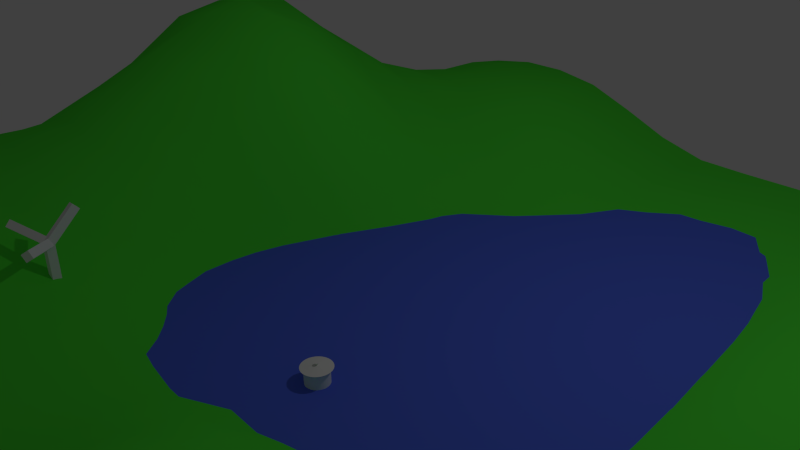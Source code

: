 # Source: sz-szene.blend  (saved by Blender 2.72.0; exported with 4.5.12 LTS)
import bpy
from mathutils import Matrix  # noqa: F401  (used for matrix-valued properties, if any)

bpy.ops.wm.read_factory_settings(use_empty=True)
scene = bpy.context.scene
scene.name = 'Scene'

# ---- collections
col_collection_1 = bpy.data.collections.new('Collection 1'); scene.collection.children.link(col_collection_1)

# ---- materials (node trees are filled in below, after node groups)
mat_material_001 = bpy.data.materials.new('Material.001')
mat_material_001.alpha_threshold = 0.0
mat_material_001.diffuse_color = (0.07813, 0.8, 0.04512, 1.0)
mat_material_001.roughness = 0.5
mat_material_002 = bpy.data.materials.new('Material.002')
mat_material_002.alpha_threshold = 0.0
mat_material_002.diffuse_color = (0.08516, 0.1472, 0.8, 1.0)
mat_material_002.roughness = 0.5

# ---- material node trees

# ---- world
world_world = bpy.data.worlds.new('World'); scene.world = world_world
world_world.color = (0.05088, 0.05088, 0.05088)
world_world.use_sun_shadow = False
world_world.sun_shadow_jitter_overblur = 0.0
world_world.cycles.sampling_method = 'MANUAL'
world_world.cycles.sample_map_resolution = 256

# ---- cameras
cam_camera = bpy.data.cameras.new('Camera')
cam_camera.clip_end = 100.0
cam_camera.lens = 35.0
cam_camera.sensor_width = 32.0
cam_camera.sensor_height = 18.0
cam_camera.ortho_scale = 7.314
cam_camera.dof.focus_distance = 0.0

# ---- lights
light_lamp = bpy.data.lights.new('Lamp', 'POINT')
light_lamp.transmission_factor = 0.0
light_lamp.cutoff_distance = 30.0
light_lamp.energy = 100.0
light_lamp.shadow_buffer_clip_start = 1.001
light_lamp.shadow_soft_size = 0.1
light_lamp.shadow_maximum_resolution = 0.006
light_lamp.use_absolute_resolution = True
light_lamp.cycles.use_multiple_importance_sampling = False

# ---- meshes
me_plane_001 = bpy.data.meshes.new('Plane.001')
me_plane_001.from_pydata([(-1.0, -1.0, 0.0), (1.0, -1.0, 0.0), (-1.0, 1.0, -0.02535), (1.0, 1.0, -0.08445), (-1.003, 0.001404, -0.07301), (0.0, -1.0, -0.08873), (1.0, 0.0, -0.1794), (0.0, 1.0, -0.002448), (0.0, 0.0, 0.09133), (-1.0, -0.5, -0.06922), (0.5, -1.0, -0.1365), (1.0, 0.5, -0.1301), (-0.5, 1.0, -0.05608), (-1.003, 0.5014, -0.06451), (-0.5, -1.0, 0.0), (1.0, -0.5, -0.07548), (0.5, 1.0, -0.1488), (0.0, 0.5, 0.02465), (0.0, -0.5, -0.0537), (-0.5417, 0.003812, 0.09947), (0.5, 0.0, -0.3735), (0.5, 0.5, -0.17), (-0.5153, 0.5074, 0.009378), (-0.5264, -0.5036, 0.04295), (0.5, -0.5, -0.2258), (-1.0, -0.75, -0.01963), (0.75, -1.0, -0.03596), (1.0, 0.75, -0.1488), (-0.75, 1.0, -0.05608), (-1.008, 0.2537, -0.06221), (-0.25, -1.0, -0.002572), (1.0, -0.25, -0.1794), (0.25, 1.0, -0.08445), (0.0, 0.75, -0.004651), (-0.001236, -0.2502, 0.02328), (-0.7785, 0.005216, 0.006779), (0.25, 0.0, -0.128), (-1.001, -0.2502, -0.07733), (0.25, -1.0, -0.1563), (1.0, 0.25, -0.1087), (-0.25, 1.0, -0.02535), (-1.0, 0.75, -0.05812), (-0.75, -1.0, 0.0), (1.0, -0.75, 0.0), (0.75, 1.0, -0.1488), (0.0, 0.25, 0.09358), (0.0, -0.75, -0.103), (-0.265, -0.0004335, 0.1209), (0.75, 0.0, -0.4076), (0.5, 0.75, -0.1709), (0.5, 0.25, -0.265), (0.25, 0.5, -0.05175), (0.75, 0.5, -0.1858), (-0.5002, 0.7501, -0.1063), (-0.5283, 0.2629, 0.08368), (-0.7649, 0.5072, -0.04663), (-0.2528, 0.5014, 0.03095), (-0.5465, -0.2561, 0.07517), (-0.5013, -0.7502, 0.002165), (-0.7638, -0.5019, -0.01761), (-0.2638, -0.5019, 0.0238), (0.5, -0.25, -0.3735), (0.5, -0.75, -0.1599), (0.25, -0.5, -0.1258), (0.75, -0.5, -0.1871), (0.75, 0.75, -0.1709), (-0.25, 0.75, -0.05608), (-0.2763, -0.2536, 0.07006), (0.75, -0.25, -0.4076), (0.25, 0.75, -0.09805), (0.25, 0.25, -0.02627), (0.75, 0.25, -0.2723), (-0.7502, 0.7501, -0.1062), (-0.7772, 0.2631, 0.01187), (-0.2569, 0.2533, 0.1089), (-0.7767, -0.2535, -0.003917), (-0.75, -0.75, -0.007293), (-0.25, -0.75, -0.004887), (0.25, -0.25, -0.1577), (0.25, -0.75, -0.1796), (0.75, -0.75, -0.05116), (-1.0, -0.875, -0.00217), (0.875, -1.0, -0.002572), (1.0, 0.875, -0.1299), (-0.875, 1.0, -0.05608), (-1.006, 0.128, -0.06546), (-0.125, -1.0, -0.03596), (1.0, -0.125, -0.188), (0.125, 1.0, -0.03422), (0.0, 0.875, -0.004651), (-0.0005704, -0.1251, 0.05582), (-0.8884, 0.003814, -0.0428), (0.125, 0.0, 0.01288), (-1.001, -0.3751, -0.07836), (0.375, -1.0, -0.1563), (1.0, 0.375, -0.1049), (-0.375, 1.0, -0.05608), (-1.0, 0.6251, -0.07474), (-0.625, -1.0, 0.0), (1.0, -0.625, -0.02328), (0.625, 1.0, -0.1488), (0.0, 0.375, 0.06084), (0.0, -0.625, -0.08873), (-0.4063, 0.001478, 0.1195), (0.625, 0.0, -0.4302), (0.5, 0.875, -0.1709), (0.5, 0.375, -0.2041), (0.125, 0.5, -0.004463), (0.625, 0.5, -0.1958), (-0.5, 0.875, -0.1068), (-0.5237, 0.3864, 0.06229), (-0.884, 0.5043, -0.07424), (-0.3843, 0.5045, 0.03171), (-0.5462, -0.1275, 0.08848), (-0.5114, -0.6266, 0.01962), (-0.8793, -0.5006, -0.05346), (-0.3978, -0.5031, 0.03932), (0.5, -0.125, -0.4302), (0.5, -0.625, -0.184), (0.125, -0.5, -0.09014), (0.625, -0.5, -0.222), (-1.0, -0.625, -0.04562), (0.625, -1.0, -0.08873), (1.0, 0.625, -0.1488), (-0.625, 1.0, -0.05608), (-1.006, 0.378, -0.05527), (-0.375, -1.0, 0.0), (1.0, -0.375, -0.138), (0.375, 1.0, -0.1299), (0.0, 0.625, -0.0006849), (-0.0006527, -0.3751, -0.01367), (-0.6651, 0.005254, 0.05439), (0.375, 0.0, -0.2872), (-1.001, -0.125, -0.07797), (0.125, -1.0, -0.1365), (1.0, 0.125, -0.1406), (-0.125, 1.0, 0.0), (-1.0, 0.875, -0.05608), (-0.875, -1.0, 0.0), (1.0, -0.875, 0.0), (0.875, 1.0, -0.1299), (0.0, 0.125, 0.1072), (0.0, -0.875, -0.103), (-0.1284, -0.000458, 0.113), (0.875, 0.0, -0.3196), (0.5, 0.625, -0.1497), (0.5, 0.125, -0.3222), (0.375, 0.5, -0.1049), (0.875, 0.5, -0.1635), (-0.5059, 0.6279, -0.04286), (-0.535, 0.1349, 0.09874), (-0.6423, 0.5084, -0.0253), (-0.125, 0.5, 0.03039), (-0.5401, -0.3805, 0.06378), (-0.5, -0.875, 0.0), (-0.6478, -0.5031, 0.02014), (-0.1292, -0.5006, -0.009265), (0.5, -0.375, -0.2959), (0.5, -0.875, -0.1563), (0.375, -0.5, -0.1808), (0.875, -0.5, -0.138), (0.75, 0.875, -0.1709), (0.75, 0.625, -0.1713), (0.625, 0.75, -0.1709), (0.875, 0.75, -0.1709), (-0.25, 0.875, -0.05608), (-0.2502, 0.6251, -0.02329), (-0.375, 0.75, -0.1068), (-0.125, 0.75, -0.0003578), (-0.2722, -0.1279, 0.09931), (-0.2728, -0.3781, 0.04108), (-0.4151, -0.2555, 0.08057), (-0.1362, -0.2515, 0.0498), (0.75, -0.125, -0.4302), (0.75, -0.375, -0.3196), (0.625, -0.25, -0.4302), (0.875, -0.25, -0.3196), (0.25, 0.875, -0.09805), (0.25, 0.625, -0.08445), (0.125, 0.75, -0.04218), (0.375, 0.75, -0.1488), (0.25, 0.375, -0.02774), (0.25, 0.125, -0.05055), (0.125, 0.25, 0.05793), (0.375, 0.25, -0.1529), (0.75, 0.375, -0.2151), (0.75, 0.125, -0.3245), (0.625, 0.25, -0.3096), (0.875, 0.25, -0.1813), (-0.75, 0.875, -0.1068), (-0.7553, 0.6275, -0.1006), (-0.875, 0.75, -0.1073), (-0.6255, 0.7503, -0.1056), (-0.7738, 0.3865, 0.01158), (-0.7778, 0.1358, 0.01061), (-0.893, 0.2587, -0.0303), (-0.6569, 0.265, 0.04911), (-0.2559, 0.3779, 0.07404), (-0.2588, 0.1271, 0.125), (-0.3929, 0.2583, 0.1004), (-0.1255, 0.2503, 0.1084), (-0.7782, -0.1255, 0.001244), (-0.7728, -0.3781, -0.01028), (-0.8864, -0.2516, -0.05085), (-0.6657, -0.2552, 0.04449), (-0.7543, -0.6256, -0.01686), (-0.75, -0.875, 0.0), (-0.875, -0.75, -0.0159), (-0.6257, -0.7501, 0.0006947), (-0.2543, -0.6256, 0.004765), (-0.25, -0.875, -0.004887), (-0.3757, -0.7501, 0.00114), (-0.125, -0.75, -0.04432), (0.25, -0.125, -0.175), (0.25, -0.375, -0.1249), (0.125, -0.25, -0.04148), (0.375, -0.25, -0.2891), (0.25, -0.625, -0.1577), (0.25, -0.875, -0.1796), (0.125, -0.75, -0.1563), (0.375, -0.75, -0.1796), (0.75, -0.625, -0.09637), (0.75, -0.875, -0.04432), (0.625, -0.75, -0.1098), (0.875, -0.75, -0.008499), (0.875, 0.875, -0.1488), (-0.125, 0.875, -0.0003578), (-0.1336, -0.1262, 0.0855), (0.875, -0.125, -0.3357), (0.375, 0.875, -0.1488), (0.375, 0.375, -0.1247), (0.875, 0.375, -0.166), (-0.625, 0.875, -0.1068), (-0.6522, 0.3881, 0.04202), (-0.1253, 0.3752, 0.0714), (-0.667, -0.1264, 0.04986), (-0.6342, -0.6263, 0.007773), (-0.1252, -0.625, -0.03556), (0.375, -0.125, -0.3357), (0.375, -0.625, -0.1789), (0.875, -0.625, -0.0528), (0.625, 0.875, -0.1709), (0.625, 0.625, -0.1727), (0.875, 0.625, -0.1709), (-0.375, 0.875, -0.1068), (-0.3777, 0.6263, -0.05015), (-0.125, 0.625, 0.003351), (-0.4127, -0.1282, 0.1035), (-0.41, -0.3798, 0.06048), (-0.1342, -0.3763, 0.01828), (0.625, -0.125, -0.4566), (0.625, -0.375, -0.3357), (0.875, -0.375, -0.2503), (0.125, 0.875, -0.04218), (0.125, 0.625, -0.03422), (0.375, 0.625, -0.1299), (0.125, 0.375, 0.03586), (0.125, 0.125, 0.0496), (0.375, 0.125, -0.1939), (0.625, 0.375, -0.2368), (0.625, 0.125, -0.3742), (0.875, 0.125, -0.2553), (-0.875, 0.875, -0.1068), (-0.8773, 0.6261, -0.1148), (-0.6316, 0.6282, -0.09224), (-0.8905, 0.3825, -0.02661), (-0.8907, 0.1324, -0.03538), (-0.6613, 0.1368, 0.05534), (-0.3902, 0.3823, 0.07072), (-0.3986, 0.131, 0.1188), (-0.1252, 0.1251, 0.1236), (-0.8868, -0.125, -0.04886), (-0.8842, -0.3763, -0.05439), (-0.66, -0.3798, 0.03515), (-0.8753, -0.625, -0.03881), (-0.875, -0.875, -0.001134), (-0.625, -0.875, 0.0), (-0.3842, -0.6263, 0.01593), (-0.375, -0.875, 0.0), (-0.125, -0.875, -0.04432), (0.125, -0.125, -0.02444), (0.125, -0.375, -0.05896), (0.375, -0.375, -0.2036), (0.125, -0.625, -0.1365), (0.125, -0.875, -0.1563), (0.375, -0.875, -0.1796), (0.625, -0.625, -0.1484), (0.625, -0.875, -0.103), (0.875, -0.875, -0.004887)], [], [(225, 83, 3, 140), (226, 89, 7, 136), (227, 90, 8, 143), (228, 87, 6, 144), (229, 105, 16, 128), (230, 106, 21, 147), (231, 95, 11, 148), (232, 109, 12, 124), (233, 110, 22, 151), (234, 101, 17, 152), (235, 113, 19, 131), (236, 114, 23, 155), (237, 102, 18, 156), (238, 117, 20, 132), (239, 118, 24, 159), (240, 99, 15, 160), (241, 161, 44, 100), (242, 162, 65, 163), (243, 123, 27, 164), (244, 165, 40, 96), (245, 166, 66, 167), (246, 129, 33, 168), (247, 169, 47, 103), (248, 170, 67, 171), (249, 130, 34, 172), (250, 173, 48, 104), (251, 174, 68, 175), (252, 127, 31, 176), (253, 177, 32, 88), (254, 178, 69, 179), (255, 145, 49, 180), (256, 181, 51, 107), (257, 182, 70, 183), (258, 146, 50, 184), (259, 185, 52, 108), (260, 186, 71, 187), (261, 135, 39, 188), (262, 189, 28, 84), (263, 190, 72, 191), (264, 149, 53, 192), (265, 193, 55, 111), (266, 194, 73, 195), (267, 150, 54, 196), (268, 197, 56, 112), (269, 198, 74, 199), (270, 141, 45, 200), (271, 201, 35, 91), (272, 202, 75, 203), (273, 153, 57, 204), (274, 205, 59, 115), (275, 206, 76, 207), (276, 154, 58, 208), (277, 209, 60, 116), (278, 210, 77, 211), (279, 142, 46, 212), (280, 213, 36, 92), (281, 214, 78, 215), (282, 157, 61, 216), (283, 217, 63, 119), (284, 218, 79, 219), (285, 158, 62, 220), (286, 221, 64, 120), (287, 222, 80, 223), (288, 139, 43, 224), (161, 225, 140, 44), (65, 164, 225, 161), (164, 27, 83, 225), (165, 226, 136, 40), (66, 168, 226, 165), (168, 33, 89, 226), (169, 227, 143, 47), (67, 172, 227, 169), (172, 34, 90, 227), (173, 228, 144, 48), (68, 176, 228, 173), (176, 31, 87, 228), (177, 229, 128, 32), (69, 180, 229, 177), (180, 49, 105, 229), (181, 230, 147, 51), (70, 184, 230, 181), (184, 50, 106, 230), (185, 231, 148, 52), (71, 188, 231, 185), (188, 39, 95, 231), (189, 232, 124, 28), (72, 192, 232, 189), (192, 53, 109, 232), (193, 233, 151, 55), (73, 196, 233, 193), (196, 54, 110, 233), (197, 234, 152, 56), (74, 200, 234, 197), (200, 45, 101, 234), (201, 235, 131, 35), (75, 204, 235, 201), (204, 57, 113, 235), (205, 236, 155, 59), (76, 208, 236, 205), (208, 58, 114, 236), (209, 237, 156, 60), (77, 212, 237, 209), (212, 46, 102, 237), (213, 238, 132, 36), (78, 216, 238, 213), (216, 61, 117, 238), (217, 239, 159, 63), (79, 220, 239, 217), (220, 62, 118, 239), (221, 240, 160, 64), (80, 224, 240, 221), (224, 43, 99, 240), (105, 241, 100, 16), (49, 163, 241, 105), (163, 65, 161, 241), (145, 242, 163, 49), (21, 108, 242, 145), (108, 52, 162, 242), (162, 243, 164, 65), (52, 148, 243, 162), (148, 11, 123, 243), (109, 244, 96, 12), (53, 167, 244, 109), (167, 66, 165, 244), (149, 245, 167, 53), (22, 112, 245, 149), (112, 56, 166, 245), (166, 246, 168, 66), (56, 152, 246, 166), (152, 17, 129, 246), (113, 247, 103, 19), (57, 171, 247, 113), (171, 67, 169, 247), (153, 248, 171, 57), (23, 116, 248, 153), (116, 60, 170, 248), (170, 249, 172, 67), (60, 156, 249, 170), (156, 18, 130, 249), (117, 250, 104, 20), (61, 175, 250, 117), (175, 68, 173, 250), (157, 251, 175, 61), (24, 120, 251, 157), (120, 64, 174, 251), (174, 252, 176, 68), (64, 160, 252, 174), (160, 15, 127, 252), (89, 253, 88, 7), (33, 179, 253, 89), (179, 69, 177, 253), (129, 254, 179, 33), (17, 107, 254, 129), (107, 51, 178, 254), (178, 255, 180, 69), (51, 147, 255, 178), (147, 21, 145, 255), (101, 256, 107, 17), (45, 183, 256, 101), (183, 70, 181, 256), (141, 257, 183, 45), (8, 92, 257, 141), (92, 36, 182, 257), (182, 258, 184, 70), (36, 132, 258, 182), (132, 20, 146, 258), (106, 259, 108, 21), (50, 187, 259, 106), (187, 71, 185, 259), (146, 260, 187, 50), (20, 104, 260, 146), (104, 48, 186, 260), (186, 261, 188, 71), (48, 144, 261, 186), (144, 6, 135, 261), (137, 262, 84, 2), (41, 191, 262, 137), (191, 72, 189, 262), (97, 263, 191, 41), (13, 111, 263, 97), (111, 55, 190, 263), (190, 264, 192, 72), (55, 151, 264, 190), (151, 22, 149, 264), (125, 265, 111, 13), (29, 195, 265, 125), (195, 73, 193, 265), (85, 266, 195, 29), (4, 91, 266, 85), (91, 35, 194, 266), (194, 267, 196, 73), (35, 131, 267, 194), (131, 19, 150, 267), (110, 268, 112, 22), (54, 199, 268, 110), (199, 74, 197, 268), (150, 269, 199, 54), (19, 103, 269, 150), (103, 47, 198, 269), (198, 270, 200, 74), (47, 143, 270, 198), (143, 8, 141, 270), (133, 271, 91, 4), (37, 203, 271, 133), (203, 75, 201, 271), (93, 272, 203, 37), (9, 115, 272, 93), (115, 59, 202, 272), (202, 273, 204, 75), (59, 155, 273, 202), (155, 23, 153, 273), (121, 274, 115, 9), (25, 207, 274, 121), (207, 76, 205, 274), (81, 275, 207, 25), (0, 138, 275, 81), (138, 42, 206, 275), (206, 276, 208, 76), (42, 98, 276, 206), (98, 14, 154, 276), (114, 277, 116, 23), (58, 211, 277, 114), (211, 77, 209, 277), (154, 278, 211, 58), (14, 126, 278, 154), (126, 30, 210, 278), (210, 279, 212, 77), (30, 86, 279, 210), (86, 5, 142, 279), (90, 280, 92, 8), (34, 215, 280, 90), (215, 78, 213, 280), (130, 281, 215, 34), (18, 119, 281, 130), (119, 63, 214, 281), (214, 282, 216, 78), (63, 159, 282, 214), (159, 24, 157, 282), (102, 283, 119, 18), (46, 219, 283, 102), (219, 79, 217, 283), (142, 284, 219, 46), (5, 134, 284, 142), (134, 38, 218, 284), (218, 285, 220, 79), (38, 94, 285, 218), (94, 10, 158, 285), (118, 286, 120, 24), (62, 223, 286, 118), (223, 80, 221, 286), (158, 287, 223, 62), (10, 122, 287, 158), (122, 26, 222, 287), (222, 288, 224, 80), (26, 82, 288, 222), (82, 1, 139, 288)])
me_plane_001.polygons.foreach_set('use_smooth', [True] * 256)
me_plane_001.materials.append(mat_material_001)
me_plane_001.use_remesh_preserve_volume = False
me_plane_001.use_remesh_preserve_attributes = False
me_plane_001.use_mirror_vertex_groups = False
me_plane_001.update()
me_plane_002 = bpy.data.meshes.new('Plane.002')
me_plane_002.from_pydata([(-1.0, -1.0, 0.0), (1.0, -1.0, 0.0), (-1.0, 1.0, 0.0), (1.0, 1.0, 0.0)], [], [(0, 1, 3, 2)])
me_plane_002.materials.append(mat_material_002)
me_plane_002.use_remesh_preserve_volume = False
me_plane_002.use_remesh_preserve_attributes = False
me_plane_002.use_mirror_vertex_groups = False
me_plane_002.update()
me_cube_003 = bpy.data.meshes.new('Cube.003')
me_cube_003.from_pydata([(-1.0, -1.0, -1.0), (-1.0, 1.0, -1.0), (1.0, 1.0, -1.0), (1.0, -1.0, -1.0), (-1.0, -1.0, 1.0), (-1.0, 1.0, 1.0), (1.0, 1.0, 1.0), (1.0, -1.0, 1.0)], [], [(4, 5, 1, 0), (5, 6, 2, 1), (6, 7, 3, 2), (7, 4, 0, 3), (0, 1, 2, 3), (7, 6, 5, 4)])
me_cube_003.use_remesh_preserve_volume = False
me_cube_003.use_remesh_preserve_attributes = False
me_cube_003.use_mirror_vertex_groups = False
me_cube_003.update()
me_cube_004 = bpy.data.meshes.new('Cube.004')
me_cube_004.from_pydata([(-0.9597, -2.051, -1.975), (-0.9597, -0.05128, -1.975), (1.04, -0.05128, -1.975), (1.04, -2.051, -1.975), (-0.9597, -2.051, 0.02459), (-0.9597, -0.05128, 0.02459), (1.04, -0.05128, 0.02459), (1.04, -2.051, 0.02459)], [], [(4, 5, 1, 0), (5, 6, 2, 1), (6, 7, 3, 2), (7, 4, 0, 3), (0, 1, 2, 3), (7, 6, 5, 4)])
me_cube_004.use_remesh_preserve_volume = False
me_cube_004.use_remesh_preserve_attributes = False
me_cube_004.use_mirror_vertex_groups = False
me_cube_004.update()
me_cube_007 = bpy.data.meshes.new('Cube.007')
me_cube_007.from_pydata([(-0.9597, -2.051, -1.975), (-0.9597, -0.05128, -1.975), (1.04, -0.05128, -1.975), (1.04, -2.051, -1.975), (-0.9597, -2.051, 0.02459), (-0.9597, -0.05128, 0.02459), (1.04, -0.05128, 0.02459), (1.04, -2.051, 0.02459)], [], [(4, 5, 1, 0), (5, 6, 2, 1), (6, 7, 3, 2), (7, 4, 0, 3), (0, 1, 2, 3), (7, 6, 5, 4)])
me_cube_007.use_remesh_preserve_volume = False
me_cube_007.use_remesh_preserve_attributes = False
me_cube_007.use_mirror_vertex_groups = False
me_cube_007.update()
me_cube_008 = bpy.data.meshes.new('Cube.008')
me_cube_008.from_pydata([(-0.9597, -2.051, -1.975), (-0.9597, -0.05128, -1.975), (1.04, -0.05128, -1.975), (1.04, -2.051, -1.975), (-0.9597, -2.051, 0.02459), (-0.9597, -0.05128, 0.02459), (1.04, -0.05128, 0.02459), (1.04, -2.051, 0.02459)], [], [(4, 5, 1, 0), (5, 6, 2, 1), (6, 7, 3, 2), (7, 4, 0, 3), (0, 1, 2, 3), (7, 6, 5, 4)])
me_cube_008.use_remesh_preserve_volume = False
me_cube_008.use_remesh_preserve_attributes = False
me_cube_008.use_mirror_vertex_groups = False
me_cube_008.update()
me_circle_001 = bpy.data.meshes.new('Circle.001')
me_circle_001.from_pydata([(0.0, 1.0, 0.0), (-0.1951, 0.9808, 0.0), (-0.3827, 0.9239, 0.0), (-0.5556, 0.8315, 0.0), (-0.7071, 0.7071, 0.0), (-0.8315, 0.5556, 0.0), (-0.9239, 0.3827, 0.0), (-0.9808, 0.1951, 0.0), (-1.0, 7.55e-08, 0.0), (-0.9808, -0.1951, 0.0), (-0.9239, -0.3827, 0.0), (-0.8315, -0.5556, 0.0), (-0.7071, -0.7071, 0.0), (-0.5556, -0.8315, 0.0), (-0.3827, -0.9239, 0.0), (-0.1951, -0.9808, 0.0), (3.258e-07, -1.0, 0.0), (0.1951, -0.9808, 0.0), (0.3827, -0.9239, 0.0), (0.5556, -0.8315, 0.0), (0.7071, -0.7071, 0.0), (0.8315, -0.5556, 0.0), (0.9239, -0.3827, 0.0), (0.9808, -0.1951, 0.0), (1.0, 9.656e-07, 0.0), (0.9808, 0.1951, 0.0), (0.9239, 0.3827, 0.0), (0.8315, 0.5556, 0.0), (0.7071, 0.7071, 0.0), (0.5556, 0.8315, 0.0), (0.3827, 0.9239, 0.0), (0.1951, 0.9808, 0.0), (0.0, 1.0, 0.0), (-0.1951, 0.9808, 0.0), (-0.3827, 0.9239, 0.0), (-0.5556, 0.8315, 0.0), (-0.7071, 0.7071, 0.0), (-0.8315, 0.5556, 0.0), (-0.9239, 0.3827, 0.0), (-0.9808, 0.1951, 0.0), (-1.0, 7.55e-08, 0.0), (-0.9808, -0.1951, 0.0), (-0.9239, -0.3827, 0.0), (-0.8315, -0.5556, 0.0), (-0.7071, -0.7071, 0.0), (-0.5556, -0.8315, 0.0), (-0.3827, -0.9239, 0.0), (-0.1951, -0.9808, 0.0), (3.258e-07, -1.0, 0.0), (0.1951, -0.9808, 0.0), (0.3827, -0.9239, 0.0), (0.5556, -0.8315, 0.0), (0.7071, -0.7071, 0.0), (0.8315, -0.5556, 0.0), (0.9239, -0.3827, 0.0), (0.9808, -0.1951, 0.0), (1.0, 9.656e-07, 0.0), (0.9808, 0.1951, 0.0), (0.9239, 0.3827, 0.0), (0.8315, 0.5556, 0.0), (0.7071, 0.7071, 0.0), (0.5556, 0.8315, 0.0), (0.3827, 0.9239, 0.0), (0.1951, 0.9808, 0.0), (0.0, 1.0, 0.0), (-0.1951, 0.9808, 0.0), (-0.3827, 0.9239, 0.0), (-0.5556, 0.8315, 0.0), (-0.7071, 0.7071, 0.0), (-0.8315, 0.5556, 0.0), (-0.9239, 0.3827, 0.0), (-0.9808, 0.1951, 0.0), (-1.0, 7.55e-08, 0.0), (-0.9808, -0.1951, 0.0), (-0.9239, -0.3827, 0.0), (-0.8315, -0.5556, 0.0), (-0.7071, -0.7071, 0.0), (-0.5556, -0.8315, 0.0), (-0.3827, -0.9239, 0.0), (-0.1951, -0.9808, 0.0), (3.258e-07, -1.0, 0.0), (0.1951, -0.9808, 0.0), (0.3827, -0.9239, 0.0), (0.5556, -0.8315, 0.0), (0.7071, -0.7071, 0.0), (0.8315, -0.5556, 0.0), (0.9239, -0.3827, 0.0), (0.9808, -0.1951, 0.0), (1.0, 9.656e-07, 0.0), (0.9808, 0.1951, 0.0), (0.9239, 0.3827, 0.0), (0.8315, 0.5556, 0.0), (0.7071, 0.7071, 0.0), (0.5556, 0.8315, 0.0), (0.3827, 0.9239, 0.0), (0.1951, 0.9808, 0.0), (0.0, 1.0, 0.0), (-0.1951, 0.9808, 0.0), (-0.3827, 0.9239, 0.0), (-0.5556, 0.8315, 0.0), (-0.7071, 0.7071, 0.0), (-0.8315, 0.5556, 0.0), (-0.9239, 0.3827, 0.0), (-0.9808, 0.1951, 0.0), (-1.0, 7.55e-08, 0.0), (-0.9808, -0.1951, 0.0), (-0.9239, -0.3827, 0.0), (-0.8315, -0.5556, 0.0), (-0.7071, -0.7071, 0.0), (-0.5556, -0.8315, 0.0), (-0.3827, -0.9239, 0.0), (-0.1951, -0.9808, 0.0), (3.258e-07, -1.0, 0.0), (0.1951, -0.9808, 0.0), (0.3827, -0.9239, 0.0), (0.5556, -0.8315, 0.0), (0.7071, -0.7071, 0.0), (0.8315, -0.5556, 0.0), (0.9239, -0.3827, 0.0), (0.9808, -0.1951, 0.0), (1.0, 9.656e-07, 0.0), (0.9808, 0.1951, 0.0), (0.9239, 0.3827, 0.0), (0.8315, 0.5556, 0.0), (0.7071, 0.7071, 0.0), (0.5556, 0.8315, 0.0), (0.3827, 0.9239, 0.0), (0.1951, 0.9808, 0.0), (0.0, 1.0, 1.449), (-0.1951, 0.9808, 1.449), (-0.3827, 0.9239, 1.449), (-0.5556, 0.8315, 1.449), (-0.7071, 0.7071, 1.449), (-0.8315, 0.5556, 1.449), (-0.9239, 0.3827, 1.449), (-0.9808, 0.1951, 1.449), (-1.0, 7.55e-08, 1.449), (-0.9808, -0.1951, 1.449), (-0.9239, -0.3827, 1.449), (-0.8315, -0.5556, 1.449), (-0.7071, -0.7071, 1.449), (-0.5556, -0.8315, 1.449), (-0.3827, -0.9239, 1.449), (-0.1951, -0.9808, 1.449), (3.258e-07, -1.0, 1.449), (0.1951, -0.9808, 1.449), (0.3827, -0.9239, 1.449), (0.5556, -0.8315, 1.449), (0.7071, -0.7071, 1.449), (0.8315, -0.5556, 1.449), (0.9239, -0.3827, 1.449), (0.9808, -0.1951, 1.449), (1.0, 9.656e-07, 1.449), (0.9808, 0.1951, 1.449), (0.9239, 0.3827, 1.449), (0.8315, 0.5556, 1.449), (0.7071, 0.7071, 1.449), (0.5556, 0.8315, 1.449), (0.3827, 0.9239, 1.449), (0.1951, 0.9808, 1.449), (3.268e-08, 1.275, 1.504), (-0.2488, 1.251, 1.504), (-0.488, 1.178, 1.504), (-0.7085, 1.06, 1.504), (-0.9017, 0.9017, 1.504), (-1.06, 0.7085, 1.504), (-1.178, 0.488, 1.504), (-1.251, 0.2488, 1.504), (-1.275, 1.784e-08, 1.504), (-1.251, -0.2488, 1.504), (-1.178, -0.488, 1.504), (-1.06, -0.7085, 1.504), (-0.9017, -0.9017, 1.504), (-0.7085, -1.06, 1.504), (-0.488, -1.178, 1.504), (-0.2488, -1.251, 1.504), (4.482e-07, -1.275, 1.504), (0.2488, -1.251, 1.504), (0.488, -1.178, 1.504), (0.7085, -1.06, 1.504), (0.9017, -0.9017, 1.504), (1.06, -0.7085, 1.504), (1.178, -0.488, 1.504), (1.251, -0.2488, 1.504), (1.275, 1.153e-06, 1.504), (1.251, 0.2488, 1.504), (1.178, 0.488, 1.504), (1.06, 0.7085, 1.504), (0.9017, 0.9017, 1.504), (0.7085, 1.06, 1.504), (0.488, 1.178, 1.504), (0.2488, 1.251, 1.504), (-1.129e-07, 0.06784, 1.647), (-0.01323, 0.06653, 1.647), (-0.02596, 0.06267, 1.647), (-0.03769, 0.0564, 1.647), (-0.04797, 0.04797, 1.647), (-0.0564, 0.03769, 1.647), (-0.06267, 0.02596, 1.647), (-0.06653, 0.01323, 1.647), (-0.06784, 2.69e-07, 1.647), (-0.06653, -0.01323, 1.647), (-0.06267, -0.02596, 1.647), (-0.0564, -0.03769, 1.647), (-0.04797, -0.04797, 1.647), (-0.03769, -0.0564, 1.647), (-0.02596, -0.06267, 1.647), (-0.01323, -0.06653, 1.647), (-9.079e-08, -0.06784, 1.647), (0.01323, -0.06653, 1.647), (0.02596, -0.06267, 1.647), (0.03769, -0.0564, 1.647), (0.04797, -0.04797, 1.647), (0.0564, -0.03769, 1.647), (0.06267, -0.02596, 1.647), (0.06653, -0.01323, 1.647), (0.06784, 3.294e-07, 1.647), (0.06653, 0.01323, 1.647), (0.06267, 0.02596, 1.647), (0.0564, 0.03769, 1.647), (0.04797, 0.04797, 1.647), (0.03769, 0.0564, 1.647), (0.02596, 0.06267, 1.647), (0.01323, 0.06653, 1.647), (-1.097e-07, 0.1696, 1.86), (-0.03309, 0.1664, 1.86), (-0.06491, 0.1567, 1.86), (-0.09424, 0.141, 1.86), (-0.1199, 0.1199, 1.86), (-0.141, 0.09424, 1.86), (-0.1567, 0.06491, 1.86), (-0.1664, 0.03309, 1.86), (-0.1696, 2.52e-07, 1.86), (-0.1664, -0.03309, 1.86), (-0.1567, -0.06491, 1.86), (-0.141, -0.09424, 1.86), (-0.1199, -0.1199, 1.86), (-0.09424, -0.141, 1.86), (-0.06491, -0.1567, 1.86), (-0.03309, -0.1664, 1.86), (-5.443e-08, -0.1696, 1.86), (0.03309, -0.1664, 1.86), (0.06491, -0.1567, 1.86), (0.09424, -0.141, 1.86), (0.1199, -0.1199, 1.86), (0.141, -0.09424, 1.86), (0.1567, -0.06491, 1.86), (0.1664, -0.03309, 1.86), (0.1696, 4.03e-07, 1.86), (0.1664, 0.03309, 1.86), (0.1567, 0.06491, 1.86), (0.141, 0.09424, 1.86), (0.1199, 0.1199, 1.86), (0.09424, 0.141, 1.86), (0.06491, 0.1567, 1.86), (0.03309, 0.1664, 1.86)], [], [(22, 23, 55, 54), (0, 1, 33, 32), (11, 12, 44, 43), (31, 0, 32, 63), (20, 21, 53, 52), (9, 10, 42, 41), (29, 30, 62, 61), (18, 19, 51, 50), (7, 8, 40, 39), (27, 28, 60, 59), (16, 17, 49, 48), (5, 6, 38, 37), (25, 26, 58, 57), (3, 4, 36, 35), (14, 15, 47, 46), (23, 24, 56, 55), (1, 2, 34, 33), (12, 13, 45, 44), (21, 22, 54, 53), (10, 11, 43, 42), (30, 31, 63, 62), (19, 20, 52, 51), (8, 9, 41, 40), (28, 29, 61, 60), (17, 18, 50, 49), (6, 7, 39, 38), (26, 27, 59, 58), (4, 5, 37, 36), (15, 16, 48, 47), (24, 25, 57, 56), (2, 3, 35, 34), (13, 14, 46, 45), (55, 56, 88, 87), (33, 34, 66, 65), (44, 45, 77, 76), (53, 54, 86, 85), (42, 43, 75, 74), (62, 63, 95, 94), (51, 52, 84, 83), (40, 41, 73, 72), (60, 61, 93, 92), (49, 50, 82, 81), (38, 39, 71, 70), (58, 59, 91, 90), (36, 37, 69, 68), (47, 48, 80, 79), (56, 57, 89, 88), (34, 35, 67, 66), (45, 46, 78, 77), (54, 55, 87, 86), (32, 33, 65, 64), (43, 44, 76, 75), (63, 32, 64, 95), (52, 53, 85, 84), (41, 42, 74, 73), (61, 62, 94, 93), (50, 51, 83, 82), (39, 40, 72, 71), (59, 60, 92, 91), (48, 49, 81, 80), (37, 38, 70, 69), (57, 58, 90, 89), (35, 36, 68, 67), (46, 47, 79, 78), (89, 90, 122, 121), (67, 68, 100, 99), (78, 79, 111, 110), (87, 88, 120, 119), (65, 66, 98, 97), (76, 77, 109, 108), (85, 86, 118, 117), (74, 75, 107, 106), (94, 95, 127, 126), (83, 84, 116, 115), (72, 73, 105, 104), (92, 93, 125, 124), (81, 82, 114, 113), (70, 71, 103, 102), (90, 91, 123, 122), (68, 69, 101, 100), (79, 80, 112, 111), (88, 89, 121, 120), (66, 67, 99, 98), (77, 78, 110, 109), (86, 87, 119, 118), (64, 65, 97, 96), (75, 76, 108, 107), (95, 64, 96, 127), (84, 85, 117, 116), (73, 74, 106, 105), (93, 94, 126, 125), (82, 83, 115, 114), (71, 72, 104, 103), (91, 92, 124, 123), (80, 81, 113, 112), (69, 70, 102, 101), (123, 124, 156, 155), (112, 113, 145, 144), (101, 102, 134, 133), (121, 122, 154, 153), (99, 100, 132, 131), (110, 111, 143, 142), (119, 120, 152, 151), (97, 98, 130, 129), (108, 109, 141, 140), (117, 118, 150, 149), (106, 107, 139, 138), (126, 127, 159, 158), (115, 116, 148, 147), (104, 105, 137, 136), (124, 125, 157, 156), (113, 114, 146, 145), (102, 103, 135, 134), (122, 123, 155, 154), (100, 101, 133, 132), (111, 112, 144, 143), (120, 121, 153, 152), (98, 99, 131, 130), (109, 110, 142, 141), (118, 119, 151, 150), (96, 97, 129, 128), (107, 108, 140, 139), (127, 96, 128, 159), (116, 117, 149, 148), (105, 106, 138, 137), (125, 126, 158, 157), (114, 115, 147, 146), (103, 104, 136, 135), (157, 158, 190, 189), (191, 160, 192, 223), (146, 147, 179, 178), (135, 136, 168, 167), (155, 156, 188, 187), (144, 145, 177, 176), (133, 134, 166, 165), (153, 154, 186, 185), (131, 132, 164, 163), (142, 143, 175, 174), (151, 152, 184, 183), (129, 130, 162, 161), (140, 141, 173, 172), (149, 150, 182, 181), (138, 139, 171, 170), (158, 159, 191, 190), (147, 148, 180, 179), (136, 137, 169, 168), (156, 157, 189, 188), (145, 146, 178, 177), (134, 135, 167, 166), (154, 155, 187, 186), (132, 133, 165, 164), (143, 144, 176, 175), (152, 153, 185, 184), (130, 131, 163, 162), (141, 142, 174, 173), (150, 151, 183, 182), (128, 129, 161, 160), (139, 140, 172, 171), (159, 128, 160, 191), (148, 149, 181, 180), (137, 138, 170, 169), (214, 215, 247, 246), (180, 181, 213, 212), (169, 170, 202, 201), (189, 190, 222, 221), (178, 179, 211, 210), (167, 168, 200, 199), (187, 188, 220, 219), (176, 177, 209, 208), (165, 166, 198, 197), (185, 186, 218, 217), (163, 164, 196, 195), (174, 175, 207, 206), (183, 184, 216, 215), (161, 162, 194, 193), (172, 173, 205, 204), (181, 182, 214, 213), (170, 171, 203, 202), (190, 191, 223, 222), (179, 180, 212, 211), (168, 169, 201, 200), (188, 189, 221, 220), (177, 178, 210, 209), (166, 167, 199, 198), (186, 187, 219, 218), (164, 165, 197, 196), (175, 176, 208, 207), (184, 185, 217, 216), (162, 163, 195, 194), (173, 174, 206, 205), (182, 183, 215, 214), (160, 161, 193, 192), (171, 172, 204, 203), (225, 226, 227, 228, 229, 230, 231, 232, 233, 234, 235, 236, 237, 238, 239, 240, 241, 242, 243, 244, 245, 246, 247, 248, 249, 250, 251, 252, 253, 254, 255, 224), (192, 193, 225, 224), (203, 204, 236, 235), (223, 192, 224, 255), (212, 213, 245, 244), (201, 202, 234, 233), (221, 222, 254, 253), (210, 211, 243, 242), (199, 200, 232, 231), (219, 220, 252, 251), (208, 209, 241, 240), (197, 198, 230, 229), (217, 218, 250, 249), (195, 196, 228, 227), (206, 207, 239, 238), (215, 216, 248, 247), (193, 194, 226, 225), (204, 205, 237, 236), (213, 214, 246, 245), (202, 203, 235, 234), (222, 223, 255, 254), (211, 212, 244, 243), (200, 201, 233, 232), (220, 221, 253, 252), (209, 210, 242, 241), (198, 199, 231, 230), (218, 219, 251, 250), (196, 197, 229, 228), (207, 208, 240, 239), (216, 217, 249, 248), (194, 195, 227, 226), (205, 206, 238, 237)])
me_circle_001.use_remesh_preserve_volume = False
me_circle_001.use_remesh_preserve_attributes = False
me_circle_001.use_mirror_vertex_groups = False
me_circle_001.update()

# ---- objects
ob_lamp = bpy.data.objects.new('Lamp', light_lamp)
ob_camera = bpy.data.objects.new('Camera', cam_camera)
ob_plane_001 = bpy.data.objects.new('Plane.001', me_plane_001)
ob_plane_002 = bpy.data.objects.new('Plane.002', me_plane_002)
ob_cube_001 = bpy.data.objects.new('Cube.001', me_cube_003)
ob_cube_002 = bpy.data.objects.new('Cube.002', me_cube_004)
ob_cube_003 = bpy.data.objects.new('Cube.003', me_cube_007)
ob_cube_004 = bpy.data.objects.new('Cube.004', me_cube_008)
ob_circle_001 = bpy.data.objects.new('Circle.001', me_circle_001)

# ---- transforms, parenting, visibility, modifiers, constraints
ob_lamp.location = (4.076, 1.005, 5.904)
ob_lamp.rotation_euler = (0.6503, 0.05522, 1.866)
ob_lamp.lock_rotations_4d = False
ob_lamp.empty_display_type = 'ARROWS'
ob_lamp.color = (0.0, 0.0, 0.0, 0.0)
ob_lamp.lineart.crease_threshold = 0.0
ob_camera.location = (7.481, -6.508, 5.344)
ob_camera.rotation_euler = (1.109, 0.01082, 0.8149)
ob_camera.lock_rotations_4d = False
ob_camera.empty_display_type = 'ARROWS'
ob_camera.color = (0.0, 0.0, 0.0, 0.0)
ob_camera.display_type = 'WIRE'
ob_camera.lineart.crease_threshold = 0.0
ob_plane_001.location = (-0.0258, 0.01242, 0.05749)
ob_plane_001.scale = (-5.658, -5.658, -5.658)
ob_plane_001.lineart.crease_threshold = 0.0
ob_plane_002.location = (0.0, 0.0, 0.0)
ob_plane_002.scale = (4.533, 4.533, 4.533)
ob_plane_002.lineart.crease_threshold = 0.0
ob_cube_001.location = (-1.395, -3.511, 0.6798)
ob_cube_001.scale = (-0.04769, -0.05139, -0.2472)
ob_cube_001.lineart.crease_threshold = 0.0
ob_cube_002.location = (-1.403, -3.539, 0.9695)
ob_cube_002.rotation_euler = (-0.8125, -0.134, -0.1137)
ob_cube_002.scale = (-0.04769, -0.05139, -0.2472)
ob_cube_002.lineart.crease_threshold = 0.0
ob_cube_003.location = (-1.403, -3.539, 0.9695)
ob_cube_003.rotation_euler = (-1.15, -0.7638, -4.523)
ob_cube_003.scale = (-0.04769, -0.05139, -0.2472)
ob_cube_003.lineart.crease_threshold = 0.0
ob_cube_004.location = (-1.403, -3.539, 0.9695)
ob_cube_004.rotation_euler = (-1.323, 0.5463, -2.254)
ob_cube_004.scale = (-0.04769, -0.05139, -0.2472)
ob_cube_004.lineart.crease_threshold = 0.0
ob_circle_001.location = (1.631, -2.214, -0.0219)
ob_circle_001.scale = (0.139, 0.139, 0.139)
ob_circle_001.lineart.crease_threshold = 0.0

# ---- collection membership
col_collection_1.objects.link(ob_lamp)
col_collection_1.objects.link(ob_camera)
col_collection_1.objects.link(ob_plane_001)
col_collection_1.objects.link(ob_plane_002)
col_collection_1.objects.link(ob_cube_001)
col_collection_1.objects.link(ob_cube_002)
col_collection_1.objects.link(ob_cube_003)
col_collection_1.objects.link(ob_cube_004)
col_collection_1.objects.link(ob_circle_001)

# ---- scene / render settings (as saved in the file)
scene.camera = ob_camera
scene.frame_start = 1; scene.frame_end = 250; scene.frame_set(0)
scene.render.engine = 'CYCLES'
scene.render.resolution_percentage = 50
scene.render.dither_intensity = 0.0
scene.cycles.use_denoising = False
scene.cycles.samples = 10
scene.cycles.sampling_pattern = 'TABULATED_SOBOL'
scene.cycles.light_sampling_threshold = 0.0
scene.cycles.use_adaptive_sampling = False
scene.cycles.use_light_tree = False
scene.cycles.blur_glossy = 0.0
scene.cycles.pixel_filter_type = 'GAUSSIAN'
scene.cycles.sample_clamp_indirect = 0.0
scene.view_settings.view_transform = 'Standard'
bpy.context.view_layer.update()
